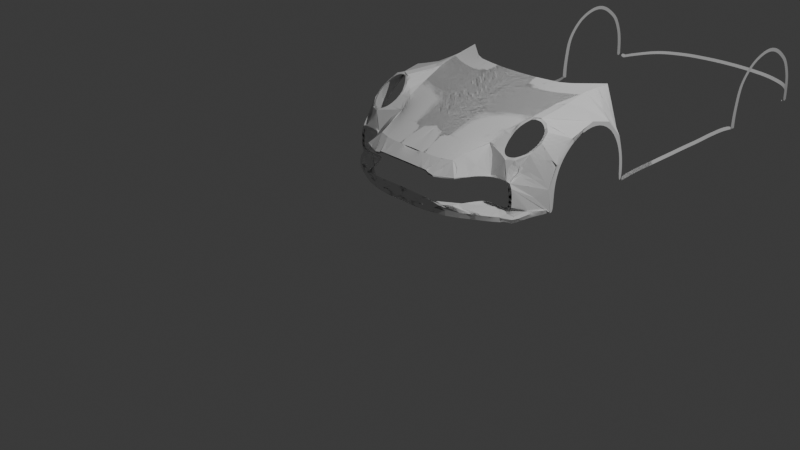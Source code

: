 # Source: Porsche_Front_partblend.blend  (saved by Blender 4.0.36; exported with 4.5.12 LTS)
import bpy
from mathutils import Matrix  # noqa: F401  (used for matrix-valued properties, if any)

bpy.ops.wm.read_factory_settings(use_empty=True)
scene = bpy.context.scene
scene.name = 'Scene'

# ---- collections
col_collection = bpy.data.collections.new('Collection'); scene.collection.children.link(col_collection)
col_collection_2 = bpy.data.collections.new('Collection 2'); scene.collection.children.link(col_collection_2)

# ---- world
world_world = bpy.data.worlds.new('World'); scene.world = world_world
world_world.use_nodes = True; world_world.node_tree.nodes.clear()
_N = world_world.node_tree.nodes; _L = world_world.node_tree.links
n0 = _N.new('ShaderNodeOutputWorld'); n0.name = 'World Output'; n0.location = (300, 300)
n1 = _N.new('ShaderNodeBackground'); n1.name = 'Background'; n1.location = (10, 300)
n1.inputs[0].default_value = (0.05088, 0.05088, 0.05088, 1.0)
_L.new(n1.outputs[0], n0.inputs[0])
n0.is_active_output = True
world_world.color = (0.05088, 0.05088, 0.05088)
world_world.use_sun_shadow = False
world_world.sun_shadow_jitter_overblur = 0.0

# ---- cameras
cam_camera = bpy.data.cameras.new('Camera')
cam_camera.clip_end = 100.0
cam_camera.ortho_scale = 7.314

# ---- lights
light_light = bpy.data.lights.new('Light', 'POINT')
light_light.transmission_factor = 0.0
light_light.use_soft_falloff = False
light_light.energy = 1000.0
light_light.shadow_soft_size = 0.1
light_light.shadow_maximum_resolution = 0.006
light_light.use_absolute_resolution = True

# ---- meshes
me_circle = bpy.data.meshes.new('Circle')
me_circle.from_pydata([(1.234, 1.448, 0.9813), (1.234, 1.163, 0.8967), (1.234, 0.9679, 0.6964), (1.234, 0.9018, 0.4668), (1.234, 0.9151, 0.2162), (1.234, 0.925, 0.7033), (1.234, 1.138, 0.9222), (1.234, 1.449, 1.015), (1.231, 1.967, 0.2147), (1.234, 1.965, 0.4774), (1.234, 1.875, 0.7254), (1.234, 1.693, 0.9152), (1.215, 0.8473, 0.4609), (1.234, 0.87, 0.2079), (1.234, 2.022, 0.2021), (1.231, 2.014, 0.468), (1.234, 1.916, 0.735), (1.234, 1.717, 0.9423), (0.962, 0.9857, 1.096), (0.8805, 0.9489, 1.091), (0.8017, 0.8658, 1.029), (0.7723, 0.7637, 0.9323), (0.7925, 0.6376, 0.8451), (0.8388, 0.5627, 0.8004), (0.9137, 0.531, 0.7785), (1.008, 0.5678, 0.7871), (1.096, 0.6758, 0.8437), (1.126, 0.8071, 0.9284), (1.104, 0.9168, 1.007), (1.048, 0.9629, 1.069), (0.0, 0.1855, 0.7259), (0.1213, 0.1741, 0.7259), (0.2428, 0.1817, 0.7259), (0.3796, 0.1969, 0.7259), (0.5045, 0.236, 0.7301), (0.5396, 0.3561, 0.7747), (0.6217, 0.6381, 0.834), (0.6766, 0.7837, 0.9409), (0.7381, 1.059, 1.016), (0.804, 1.332, 1.078), (0.8573, 1.572, 1.129), (0.8832, 1.758, 1.155), (0.9118, 1.923, 1.169), (0.9311, 2.058, 1.18), (0.0, 0.03736, 0.194), (0.1389, 0.03736, 0.1918), (0.2946, 0.03736, 0.194), (0.4307, 0.06636, 0.1984), (0.5446, 0.1045, 0.1918), (0.6792, 0.1671, 0.194), (0.7769, 0.2175, 0.1984), (0.8683, 0.2663, 0.2006), (0.952, 0.3182, 0.2006), (1.017, 0.3823, 0.1962), (0.0, 0.03736, 0.2467), (0.1345, 0.03736, 0.2445), (0.2902, 0.03736, 0.2467), (0.4263, 0.06636, 0.2511), (0.5402, 0.1045, 0.2445), (0.6748, 0.1671, 0.2467), (0.7725, 0.2175, 0.2511), (0.8639, 0.2663, 0.2533), (0.9476, 0.3182, 0.2533), (1.012, 0.3823, 0.2489), (1.091, 0.4632, 0.1809), (1.125, 0.5243, 0.1877), (1.161, 0.6158, 0.21), (1.179, 0.6956, 0.2098), (1.195, 0.7674, 0.2073), (1.234, 0.8533, 0.2094), (1.234, 0.8735, 0.2091), (1.217, 0.8766, 0.2091), (1.212, 0.8306, 0.2091), (1.206, 0.7858, 0.2091), (0.0, 0.4976, 0.859), (0.0, 0.4804, 0.859), (0.2344, 0.4919, 0.859), (0.4407, 0.5148, 0.859), (0.6249, 0.6365, 0.842), (0.0, 0.7118, 0.9374), (0.0, 0.6922, 0.9374), (0.2373, 0.7052, 0.9374), (0.4721, 0.7313, 0.9374), (0.681, 0.7986, 0.9447), (0.0, 1.009, 0.9961), (0.0, 0.9861, 1.025), (0.2533, 1.001, 1.025), (0.5284, 1.032, 1.025), (0.7538, 1.111, 1.029), (0.0, 1.296, 1.057), (0.0, 1.27, 1.072), (0.263, 1.287, 1.072), (0.5667, 1.321, 1.072), (0.816, 1.408, 1.108), (0.0, 1.518, 1.128), (0.0, 1.49, 1.128), (0.264, 1.508, 1.128), (0.599, 1.546, 1.128), (0.8715, 1.642, 1.141), (0.0, 1.725, 1.171), (0.0, 1.695, 1.171), (0.2541, 1.699, 1.171), (0.5963, 1.768, 1.171), (0.9328, 2.06, 1.182), (1.097, 0.4579, 0.2239), (1.132, 0.5189, 0.2307), (1.168, 0.6104, 0.253), (1.186, 0.6902, 0.2528), (1.202, 0.762, 0.2503), (1.241, 0.8479, 0.2524), (1.241, 0.8681, 0.2521), (1.224, 0.8712, 0.2521), (1.219, 0.8252, 0.2521), (1.213, 0.7804, 0.2521), (1.012, 0.3853, 0.2024), (1.019, 0.3799, 0.2454), (0.0, 0.0534, 0.6282), (0.0926, 0.0534, 0.6282), (0.1842, 0.0534, 0.6266), (0.2681, 0.0534, 0.6282), (0.3246, 0.0534, 0.6266), (0.3383, 0.0534, 0.5976), (0.4116, 0.0534, 0.5992), (0.5017, 0.09537, 0.5976), (0.6174, 0.143, 0.6059), (0.6705, 0.2781, 0.5969), (0.7993, 0.464, 0.5961), (0.9153, 0.464, 0.6022), (1.002, 0.464, 0.6007), (1.047, 0.464, 0.59), (1.068, 0.464, 0.5412), (1.079, 0.464, 0.4618), (1.08, 0.464, 0.4069), (1.08, 0.464, 0.3458), (1.06, 0.464, 0.3107), (0.9962, 0.464, 0.3046), (0.9321, 0.464, 0.3031), (0.842, 0.464, 0.3046), (0.752, 0.464, 0.3), (0.6506, 0.2781, 0.2962), (0.6067, 0.143, 0.3052), (0.5291, 0.09537, 0.2939), (0.4864, 0.07883, 0.2893), (0.4528, 0.07883, 0.3168), (0.404, 0.0534, 0.3229), (0.346, 0.0534, 0.3214), (0.2361, 0.0534, 0.3229), (0.1308, 0.0534, 0.326), (0.05597, 0.0534, 0.3275), (0.0, 0.0534, 0.3275), (0.0, 0.0534, 0.6143), (0.1309, 0.0534, 0.6143), (0.2154, 0.0534, 0.6128), (0.2928, 0.0534, 0.6143), (0.3449, 0.0534, 0.6128), (0.3576, 0.0534, 0.5861), (0.4252, 0.0534, 0.5875), (0.5083, 0.09537, 0.5861), (0.6163, 0.143, 0.5943), (0.6624, 0.2781, 0.5853), (0.7829, 0.464, 0.5847), (0.89, 0.464, 0.5903), (0.9702, 0.464, 0.5889), (1.011, 0.464, 0.579), (1.031, 0.464, 0.534), (1.041, 0.464, 0.4607), (1.042, 0.464, 0.41), (1.042, 0.464, 0.3537), (1.024, 0.464, 0.3213), (0.9646, 0.464, 0.3157), (0.9055, 0.464, 0.3143), (0.8224, 0.464, 0.3157), (0.7393, 0.464, 0.3115), (0.6441, 0.2781, 0.3079), (0.6065, 0.143, 0.3169), (0.5337, 0.09537, 0.3058), (0.4942, 0.09537, 0.3016), (0.4632, 0.07883, 0.327), (0.4182, 0.0534, 0.3326), (0.3646, 0.0534, 0.3312), (0.2632, 0.0534, 0.3326), (0.1661, 0.0534, 0.3354), (0.09706, 0.0534, 0.3368), (0.0, 0.0534, 0.3368), (0.9603, 0.9634, 1.08), (0.8872, 0.9304, 1.075), (0.8164, 0.8559, 1.019), (0.79, 0.7642, 0.9325), (0.8082, 0.651, 0.8542), (0.8498, 0.5838, 0.8141), (0.9169, 0.5554, 0.7944), (1.002, 0.5884, 0.8022), (1.081, 0.6853, 0.853), (1.108, 0.8032, 0.929), (1.088, 0.9016, 0.9995), (1.037, 0.943, 1.055), (1.238, 2.026, 0.2064), (1.203, 2.204, 0.1932), (1.203, 2.402, 0.1998), (1.203, 2.615, 0.1998), (1.203, 2.791, 0.202), (1.203, 2.999, 0.202), (1.203, 3.208, 0.2064), (1.203, 3.377, 0.2042), (1.203, 3.566, 0.2064), (1.203, 3.736, 0.213), (1.203, 3.859, 0.2108), (1.203, 3.993, 0.2108), (1.242, 4.123, 0.2152), (1.244, 4.169, 0.2152), (1.244, 4.167, 0.3075), (1.244, 4.171, 0.4174), (1.244, 4.191, 0.5515), (1.244, 4.217, 0.7075), (1.244, 4.307, 0.8284), (1.244, 4.417, 0.9273), (1.244, 4.56, 0.9867), (1.244, 4.692, 1.013), (1.244, 4.815, 1.004), (1.244, 4.936, 0.9559), (1.244, 5.048, 0.8746), (1.244, 5.129, 0.8042), (1.244, 5.186, 0.6943), (1.244, 5.228, 0.591), (1.244, 5.25, 0.4548), (1.244, 5.255, 0.3471), (1.244, 5.257, 0.2657), (1.244, 4.101, 0.2172), (1.244, 4.098, 0.2635), (1.244, 4.103, 0.3869), (1.244, 4.125, 0.5375), (1.244, 4.155, 0.7128), (1.244, 4.256, 0.8486), (1.244, 4.38, 0.9597), (1.244, 4.54, 1.026), (1.244, 4.688, 1.056), (1.244, 4.826, 1.046), (1.244, 4.962, 0.9918), (1.244, 5.088, 0.9005), (1.244, 5.179, 0.8215), (1.244, 5.244, 0.698), (1.244, 5.291, 0.582), (1.244, 5.315, 0.4289), (1.244, 5.32, 0.3079), (1.244, 5.323, 0.2707), (1.238, 2.026, 0.2064), (1.203, 2.204, 0.1932), (1.203, 2.402, 0.1998), (1.203, 2.615, 0.1998), (1.203, 2.791, 0.202), (1.203, 2.999, 0.202), (1.203, 3.208, 0.2064), (1.203, 3.377, 0.2042), (1.203, 3.566, 0.2064), (1.203, 3.736, 0.213), (1.203, 3.859, 0.2108), (1.203, 3.993, 0.2108), (1.242, 4.123, 0.2152), (1.227, 2.012, 0.2486), (1.192, 2.19, 0.2354), (1.192, 2.388, 0.242), (1.192, 2.601, 0.242), (1.192, 2.777, 0.2442), (1.192, 2.985, 0.2442), (1.192, 3.194, 0.2486), (1.192, 3.364, 0.2464), (1.192, 3.553, 0.2486), (1.192, 3.722, 0.2552), (1.192, 3.845, 0.253), (1.192, 3.979, 0.253), (1.231, 4.109, 0.2574), (1.244, 5.334, 0.2745), (1.184, 5.363, 0.2745), (1.149, 5.473, 0.2745), (1.104, 5.571, 0.2745), (1.047, 5.698, 0.2745), (0.9747, 5.812, 0.2745), (0.8734, 5.901, 0.2745), (0.7721, 5.954, 0.2745), (0.6581, 6.008, 0.2745), (0.5252, 6.049, 0.2745), (0.4144, 6.065, 0.2745), (0.3068, 6.087, 0.2745), (0.1739, 6.097, 0.2745), (0.09794, 6.103, 0.2745), (0.0, 6.103, 0.2745), (1.182, 5.327, 0.2418), (1.147, 5.438, 0.2418), (1.103, 5.536, 0.2418), (1.046, 5.662, 0.2418), (0.9733, 5.776, 0.2418), (0.872, 5.865, 0.2418), (0.7707, 5.919, 0.2418), (0.6568, 5.972, 0.2418), (0.5238, 6.014, 0.2418), (0.4131, 6.029, 0.2418), (0.3055, 6.052, 0.2418), (0.1725, 6.061, 0.2418), (0.09657, 6.067, 0.2418), (0.0, 6.067, 0.2418), (1.244, 5.334, 0.2745), (1.184, 5.363, 0.2745), (1.182, 5.327, 0.2418), (1.233, 5.357, 0.2853), (1.231, 5.322, 0.2525), (1.234, 1.448, 0.9813), (1.234, 1.163, 0.8967), (1.234, 0.9679, 0.6964), (1.234, 0.9018, 0.4668), (1.234, 0.9151, 0.2162), (1.234, 0.925, 0.7033), (1.234, 1.138, 0.9222), (1.234, 1.449, 1.015), (1.231, 1.967, 0.2147), (1.234, 1.965, 0.4774), (1.234, 1.875, 0.7254), (1.234, 1.693, 0.9152), (1.215, 0.8473, 0.4609), (1.234, 0.87, 0.2079), (1.234, 2.022, 0.2021), (1.231, 2.014, 0.468), (1.234, 1.916, 0.735), (1.234, 1.717, 0.9423), (0.962, 0.9857, 1.096), (0.8805, 0.9489, 1.091), (0.8017, 0.8658, 1.029), (0.7723, 0.7637, 0.9323), (0.7925, 0.6376, 0.8451), (0.8388, 0.5627, 0.8004), (0.9137, 0.531, 0.7785), (1.008, 0.5678, 0.7871), (1.096, 0.6758, 0.8437), (1.126, 0.8071, 0.9284), (1.104, 0.9168, 1.007), (1.048, 0.9629, 1.069), (0.0, 0.1855, 0.7259), (0.1213, 0.1741, 0.7259), (0.2428, 0.1817, 0.7259), (0.3796, 0.1969, 0.7259), (0.5045, 0.236, 0.7301), (0.5396, 0.3561, 0.7747), (0.6217, 0.6381, 0.834), (0.6766, 0.7837, 0.9409), (0.7381, 1.059, 1.016), (0.804, 1.332, 1.078), (0.8573, 1.572, 1.129), (0.8832, 1.758, 1.155), (0.9118, 1.923, 1.169), (0.9311, 2.058, 1.18), (0.0, 0.03736, 0.194), (0.1389, 0.03736, 0.1918), (0.2946, 0.03736, 0.194), (0.4307, 0.06636, 0.1984), (0.5446, 0.1045, 0.1918), (0.6792, 0.1671, 0.194), (0.7769, 0.2175, 0.1984), (0.8683, 0.2663, 0.2006), (0.952, 0.3182, 0.2006), (1.017, 0.3823, 0.1962), (0.0, 0.03736, 0.2467), (0.1345, 0.03736, 0.2445), (0.2902, 0.03736, 0.2467), (0.4263, 0.06636, 0.2511), (0.5402, 0.1045, 0.2445), (0.6748, 0.1671, 0.2467), (0.7725, 0.2175, 0.2511), (0.8639, 0.2663, 0.2533), (0.9476, 0.3182, 0.2533), (1.012, 0.3823, 0.2489), (1.091, 0.4632, 0.1809), (1.125, 0.5243, 0.1877), (1.161, 0.6158, 0.21), (1.179, 0.6956, 0.2098), (1.195, 0.7674, 0.2073), (1.234, 0.8533, 0.2094), (1.234, 0.8735, 0.2091), (1.217, 0.8766, 0.2091), (1.212, 0.8306, 0.2091), (1.206, 0.7858, 0.2091), (0.0, 0.4976, 0.859), (0.0, 0.4804, 0.859), (0.2344, 0.4919, 0.859), (0.4407, 0.5148, 0.859), (0.6207, 0.6371, 0.8433), (0.0, 0.7118, 0.9374), (0.0, 0.6922, 0.9374), (0.2373, 0.7052, 0.9374), (0.4721, 0.7313, 0.9374), (0.681, 0.7986, 0.9447), (0.0, 1.009, 0.9961), (0.0, 0.9861, 1.025), (0.2533, 1.001, 1.025), (0.5284, 1.032, 1.025), (0.7538, 1.111, 1.029), (0.0, 1.296, 1.057), (0.0, 1.27, 1.072), (0.263, 1.287, 1.072), (0.5667, 1.321, 1.072), (0.816, 1.408, 1.108), (0.0, 1.518, 1.128), (0.0, 1.49, 1.128), (0.264, 1.508, 1.128), (0.599, 1.546, 1.128), (0.8715, 1.642, 1.141), (0.0, 1.725, 1.171), (0.0, 1.695, 1.171), (0.2541, 1.699, 1.171), (0.5963, 1.768, 1.171), (0.9328, 2.06, 1.182), (1.097, 0.4579, 0.2239), (1.132, 0.5189, 0.2307), (1.168, 0.6104, 0.253), (1.186, 0.6902, 0.2528), (1.202, 0.762, 0.2503), (1.241, 0.8479, 0.2524), (1.241, 0.8681, 0.2521), (1.224, 0.8712, 0.2521), (1.219, 0.8252, 0.2521), (1.213, 0.7804, 0.2521), (1.012, 0.3853, 0.2024), (1.019, 0.3799, 0.2454), (0.0, 0.0534, 0.6282), (0.0926, 0.0534, 0.6282), (0.1842, 0.0534, 0.6266), (0.2681, 0.0534, 0.6282), (0.3246, 0.0534, 0.6266), (0.3383, 0.0534, 0.5976), (0.4116, 0.0534, 0.5992), (0.5017, 0.09537, 0.5976), (0.6174, 0.143, 0.6059), (0.6705, 0.2781, 0.5969), (0.7993, 0.464, 0.5961), (0.9153, 0.464, 0.6022), (1.002, 0.464, 0.6007), (1.047, 0.464, 0.59), (1.068, 0.464, 0.5412), (1.079, 0.464, 0.4618), (1.08, 0.464, 0.4069), (1.08, 0.464, 0.3458), (1.06, 0.464, 0.3107), (0.9962, 0.464, 0.3046), (0.9321, 0.464, 0.3031), (0.842, 0.464, 0.3046), (0.752, 0.464, 0.3), (0.6506, 0.2781, 0.2962), (0.6067, 0.143, 0.3052), (0.5291, 0.09537, 0.2939), (0.4864, 0.07883, 0.2893), (0.4528, 0.07883, 0.3168), (0.404, 0.0534, 0.3229), (0.346, 0.0534, 0.3214), (0.2361, 0.0534, 0.3229), (0.1308, 0.0534, 0.326), (0.05597, 0.0534, 0.3275), (0.0, 0.0534, 0.3275), (0.0, 0.0534, 0.6143), (0.1309, 0.0534, 0.6143), (0.2154, 0.0534, 0.6128), (0.2928, 0.0534, 0.6143), (0.3449, 0.0534, 0.6128), (0.3576, 0.0534, 0.5861), (0.4252, 0.0534, 0.5875), (0.5083, 0.09537, 0.5861), (0.6163, 0.143, 0.5943), (0.6624, 0.2781, 0.5853), (0.7829, 0.464, 0.5847), (0.89, 0.464, 0.5903), (0.9702, 0.464, 0.5889), (1.011, 0.464, 0.579), (1.031, 0.464, 0.534), (1.041, 0.464, 0.4607), (1.042, 0.464, 0.41), (1.042, 0.464, 0.3537), (1.024, 0.464, 0.3213), (0.9646, 0.464, 0.3157), (0.9055, 0.464, 0.3143), (0.8224, 0.464, 0.3157), (0.7393, 0.464, 0.3115), (0.6441, 0.2781, 0.3079), (0.6065, 0.143, 0.3169), (0.5337, 0.09537, 0.3058), (0.4942, 0.09537, 0.3016), (0.4632, 0.07883, 0.327), (0.4182, 0.0534, 0.3326), (0.3646, 0.0534, 0.3312), (0.2632, 0.0534, 0.3326), (0.1661, 0.0534, 0.3354), (0.09706, 0.0534, 0.3368), (0.0, 0.0534, 0.3368), (0.9603, 0.9634, 1.08), (0.8872, 0.9304, 1.075), (0.8164, 0.8559, 1.019), (0.79, 0.7642, 0.9325), (0.8082, 0.651, 0.8542), (0.8498, 0.5838, 0.8141), (0.9169, 0.5554, 0.7944), (1.002, 0.5884, 0.8022), (1.081, 0.6853, 0.853), (1.108, 0.8032, 0.929), (1.088, 0.9016, 0.9995), (1.037, 0.943, 1.055), (1.238, 2.026, 0.2064), (1.203, 2.204, 0.1932), (1.203, 2.402, 0.1998), (1.203, 2.615, 0.1998), (1.203, 2.791, 0.202), (1.238, 2.026, 0.2064), (1.203, 2.204, 0.1932), (1.203, 2.402, 0.1998), (1.203, 2.615, 0.1998), (1.203, 2.791, 0.202), (1.227, 2.012, 0.2486), (1.192, 2.19, 0.2354), (1.192, 2.388, 0.242), (1.192, 2.601, 0.242), (1.192, 2.777, 0.2442), (0.962, 0.9857, 1.096), (0.8805, 0.9489, 1.091), (0.8872, 0.9304, 1.075), (0.962, 0.9857, 1.096), (0.8805, 0.9489, 1.091), (0.8872, 0.9304, 1.075), (0.8949, 1.465, 1.108), (0.8072, 1.412, 1.102), (0.8949, 1.465, 1.108), (0.8072, 1.412, 1.102), (0.8949, 1.465, 1.108), (0.8072, 1.412, 1.102), (0.8949, 1.465, 1.108), (0.8072, 1.412, 1.102), (0.8805, 0.9489, 1.091), (0.8017, 0.8658, 1.029), (0.8872, 0.9304, 1.075), (0.8805, 0.9489, 1.091), (0.8017, 0.8658, 1.029), (0.8872, 0.9304, 1.075), (0.8805, 0.9489, 1.091), (0.8872, 0.9304, 1.075), (0.8805, 0.9489, 1.091), (0.8872, 0.9304, 1.075)], [(37, 38), (38, 39), (39, 40), (40, 41), (41, 42), (42, 43), (208, 209), (271, 272), (300, 271), (340, 341), (341, 342), (342, 343), (344, 345), (345, 346), (88, 523)], [(4, 3, 12, 13), (2, 1, 6, 5), (11, 10, 16, 17), (9, 8, 14, 15), (3, 2, 5, 12), (0, 11, 17, 7), (1, 0, 7, 6), (10, 9, 15, 16), (50, 51, 61, 60), (47, 48, 58, 57), (44, 45, 55, 54), (51, 52, 62, 61), (48, 49, 59, 58), (45, 46, 56, 55), (52, 53, 63, 62), (49, 50, 60, 59), (46, 47, 57, 56), (33, 34, 78, 77), (31, 32, 76, 75), (32, 33, 77, 76), (30, 31, 75, 74), (74, 75, 80, 79), (77, 78, 83, 82), (75, 76, 81, 80), (76, 77, 82, 81), (82, 83, 88, 87), (80, 81, 86, 85), (81, 82, 87, 86), (79, 80, 85, 84), (87, 88, 93, 92), (85, 86, 91, 90), (86, 87, 92, 91), (84, 85, 90, 89), (92, 93, 98, 97), (90, 91, 96, 95), (91, 92, 97, 96), (89, 90, 95, 94), (94, 95, 100, 99), (97, 98, 103, 102), (95, 96, 101, 100), (96, 97, 102, 101), (72, 71, 111, 112), (67, 68, 108, 107), (64, 65, 105, 104), (73, 72, 112, 113), (70, 69, 109, 110), (65, 66, 106, 105), (68, 73, 113, 108), (71, 70, 110, 111), (66, 67, 107, 106), (64, 104, 115, 114), (104, 64, 53, 114, 115, 63), (64, 114, 53), (104, 63, 115), (53, 114, 115, 63), (119, 120, 154, 153), (146, 147, 181, 180), (133, 134, 168, 167), (120, 121, 155, 154), (147, 148, 182, 181), (134, 135, 169, 168), (121, 122, 156, 155), (148, 149, 183, 182), (135, 136, 170, 169), (122, 123, 157, 156), (136, 137, 171, 170), (123, 124, 158, 157), (137, 138, 172, 171), (124, 125, 159, 158), (138, 139, 173, 172), (125, 126, 160, 159), (139, 140, 174, 173), (431, 432, 433, 467, 466, 465), (140, 141, 175, 174), (141, 142, 176, 175), (128, 129, 163, 162), (142, 143, 177, 176), (129, 130, 164, 163), (116, 117, 151, 150), (143, 144, 178, 177), (130, 131, 165, 164), (117, 118, 152, 151), (144, 145, 179, 178), (131, 132, 166, 165), (118, 119, 153, 152), (145, 146, 180, 179), (132, 133, 167, 166), (22, 21, 187, 188), (29, 28, 194, 195), (19, 18, 184, 185), (26, 25, 191, 192), (23, 22, 188, 189), (18, 29, 195, 184), (20, 19, 185, 186), (27, 26, 192, 193), (24, 23, 189, 190), (21, 20, 186, 187), (28, 27, 193, 194), (25, 24, 190, 191), (219, 220, 238, 237), (212, 213, 231, 230), (220, 221, 239, 238), (213, 214, 232, 231), (221, 222, 240, 239), (214, 215, 233, 232), (222, 223, 241, 240), (215, 216, 234, 233), (223, 224, 242, 241), (216, 217, 235, 234), (209, 210, 228, 227), (224, 225, 243, 242), (217, 218, 236, 235), (210, 211, 229, 228), (225, 226, 244, 243), (218, 219, 237, 236), (211, 212, 230, 229), (197, 198, 247, 246), (204, 205, 254, 253), (201, 202, 251, 250), (198, 199, 248, 247), (205, 206, 255, 254), (202, 203, 252, 251), (199, 200, 249, 248), (206, 207, 256, 255), (196, 197, 246, 245), (203, 204, 253, 252), (200, 201, 250, 249), (207, 208, 257, 256), (249, 250, 263, 262), (256, 257, 270, 269), (246, 247, 260, 259), (253, 254, 267, 266), (250, 251, 264, 263), (247, 248, 261, 260), (254, 255, 268, 267), (251, 252, 265, 264), (248, 249, 262, 261), (255, 256, 269, 268), (245, 246, 259, 258), (252, 253, 266, 265), (279, 280, 294, 293), (272, 273, 287, 286), (280, 281, 295, 294), (273, 274, 288, 287), (281, 282, 296, 295), (274, 275, 289, 288), (282, 283, 297, 296), (275, 276, 290, 289), (283, 284, 298, 297), (276, 277, 291, 290), (284, 285, 299, 298), (277, 278, 292, 291), (278, 279, 293, 292), (272, 286, 302, 301), (301, 302, 304, 303), (309, 308, 317, 318), (307, 306, 311, 310), (316, 315, 321, 322), (314, 313, 319, 320), (308, 307, 310, 317), (305, 316, 322, 312), (306, 305, 312, 311), (315, 314, 320, 321), (355, 356, 366, 365), (352, 353, 363, 362), (349, 350, 360, 359), (356, 357, 367, 366), (353, 354, 364, 363), (350, 351, 361, 360), (357, 358, 368, 367), (354, 355, 365, 364), (351, 352, 362, 361), (338, 339, 383, 382), (336, 337, 381, 380), (337, 338, 382, 381), (335, 336, 380, 379), (379, 380, 385, 384), (382, 383, 388, 387), (380, 381, 386, 385), (381, 382, 387, 386), (387, 388, 393, 392), (385, 386, 391, 390), (386, 387, 392, 391), (384, 385, 390, 389), (392, 393, 398, 397), (390, 391, 396, 395), (391, 392, 397, 396), (389, 390, 395, 394), (397, 398, 403, 402), (395, 396, 401, 400), (396, 397, 402, 401), (394, 395, 400, 399), (399, 400, 405, 404), (402, 403, 408, 407), (400, 401, 406, 405), (401, 402, 407, 406), (377, 376, 416, 417), (372, 373, 413, 412), (369, 370, 410, 409), (378, 377, 417, 418), (375, 374, 414, 415), (370, 371, 411, 410), (373, 378, 418, 413), (376, 375, 415, 416), (371, 372, 412, 411), (369, 409, 420, 419), (409, 369, 358, 419, 420, 368), (369, 419, 358), (409, 368, 420), (358, 419, 420, 368), (424, 425, 459, 458), (451, 452, 486, 485), (438, 439, 473, 472), (425, 426, 460, 459), (452, 453, 487, 486), (439, 440, 474, 473), (426, 427, 461, 460), (453, 454, 488, 487), (440, 441, 475, 474), (427, 428, 462, 461), (441, 442, 476, 475), (122, 338, 33, 427, 156, 461), (442, 443, 477, 476), (37, 326, 21, 83, 388, 342), (443, 444, 478, 477), (430, 431, 465, 464), (444, 445, 479, 478), (445, 446, 480, 479), (446, 447, 481, 480), (433, 434, 468, 467), (447, 448, 482, 481), (434, 435, 469, 468), (421, 422, 456, 455), (448, 449, 483, 482), (435, 436, 470, 469), (422, 423, 457, 456), (449, 450, 484, 483), (436, 437, 471, 470), (24, 126, 431, 329, 328, 23), (450, 451, 485, 484), (437, 438, 472, 471), (327, 326, 492, 493), (334, 333, 499, 500), (324, 323, 489, 490), (331, 330, 496, 497), (328, 327, 493, 494), (323, 334, 500, 489), (325, 324, 490, 491), (332, 331, 497, 498), (329, 328, 494, 495), (326, 325, 491, 492), (333, 332, 498, 499), (330, 329, 495, 496), (502, 503, 508, 507), (503, 504, 509, 508), (504, 505, 510, 509), (501, 502, 507, 506), (507, 508, 513, 512), (508, 509, 514, 513), (509, 510, 515, 514), (506, 507, 512, 511), (31, 30, 116, 117), (32, 31, 117, 118, 336, 337), (31, 32, 337, 118, 423, 422, 117, 336), (336, 117, 422, 423, 118, 31), (126, 23, 328, 24, 329, 431), (153, 457, 152), (422, 118, 423, 457, 152, 456, 151, 117), (31, 118, 423, 337, 32, 336), (32, 336, 31, 118, 423, 119, 424, 337), (34, 33, 338, 339, 123, 122), (33, 34, 339, 123, 428, 427, 122, 338), (32, 33, 425, 424, 119, 120, 459, 154, 338, 337), (33, 32, 337, 424, 119, 425, 120, 154, 459, 122, 427, 338), (119, 423, 118, 152, 457, 153, 458, 424), (121, 122, 427, 154, 459, 426), (157, 156, 461, 428, 123, 462), (338, 122, 427, 461, 156, 33), (427, 34, 339, 33, 338, 122), (427, 33, 339, 34), (152, 456, 151), (151, 152, 457, 423, 118, 422, 117, 421, 116, 455, 150, 456), (424, 120, 425, 459, 154, 458, 153, 119), (121, 120, 425, 119, 424, 153, 458), (155, 460, 461, 427, 122, 156), (155, 156, 461, 122, 427, 460), (429, 463, 158, 428, 123, 462, 157, 461, 156, 427, 122, 460, 155, 426, 121, 459, 154, 425, 120, 153, 458, 424, 119, 152, 457, 118, 423, 337, 32, 338, 33, 34, 339, 124), (460, 427, 426, 121), (153, 120, 424), (428, 429, 124, 339, 34, 158, 463, 462), (125, 34, 339, 429, 124, 158, 463, 159, 464, 430), (124, 428, 123, 157, 462, 158, 463, 429), (25, 128, 127, 126, 24), (329, 330, 433, 432, 431), (126, 36, 341, 35, 340, 464, 159, 430, 125, 431), (35, 341, 36), (431, 430, 125), (159, 464, 340, 35), (340, 36, 341, 383, 78, 35), (429, 34, 339, 340, 35, 125, 430, 159, 464, 124), (124, 123, 462, 463), (123, 34, 339, 429, 124, 463, 158, 462, 157, 428), (125, 35, 430, 340), (34, 429, 430, 35), (34, 33, 338, 428, 123, 157, 462, 158, 463, 429, 124, 339), (338, 156, 461, 462, 157, 123, 428, 33), (459, 460, 121, 458), (154, 427, 338), (33, 156, 338, 428), (427, 123, 428, 462, 461, 156, 122), (154, 155, 426, 425), (158, 428, 157), (424, 458, 457, 423, 118, 337, 32, 119), (126, 127, 128, 162, 161, 160, 465, 341, 36, 383, 78, 328, 23, 431), (327, 36, 341, 383, 78, 342, 37, 388, 83, 326, 21, 22), (36, 383, 388, 37), (36, 37, 342, 78, 83, 326, 327), (22, 23, 328, 341, 36, 78, 383, 327), (20, 393, 88, 83, 388, 342, 37, 326, 21, 325), (325, 326, 37, 342, 388, 83, 88, 393, 20, 21), (518, 185, 532, 537), (517, 518, 537, 536), (18, 19, 523, 522), (522, 523, 527, 526), (520, 519, 528, 529), (517, 516, 526, 527), (522, 323, 516, 519, 18, 524, 526, 528), (323, 324, 525, 524), (54, 55, 148, 149), (360, 453, 454, 359), (55, 56, 361, 360, 453, 452, 451, 146, 147, 148), (55, 56, 361, 146, 451, 147, 452, 148, 453, 360), (56, 57, 362, 450, 145, 146, 451, 361), (362, 450, 451, 361), (57, 58, 363, 449, 144, 145, 450, 362), (364, 49, 363, 58, 142, 447, 144, 449, 448, 143, 59), (59, 143, 142, 58), (144, 143, 448, 447), (363, 364, 49), (142, 57, 58, 363), (58, 57, 362, 447, 142, 363), (60, 139, 140, 365, 364, 59), (144, 449, 447, 142, 362, 57), (145, 57, 362, 142, 447, 449, 144, 450), (139, 60, 365, 364, 59, 140, 445, 444), (364, 141, 446, 140, 445, 59), (141, 364, 59, 445, 140), (139, 60, 365, 61, 366, 444), (366, 365, 61, 60, 139, 444), (62, 137, 138, 367, 366, 61), (138, 61, 366, 62, 367, 442, 137, 443), (442, 137, 443), (393, 20, 325, 531, 534, 88), (138, 366, 61, 139, 444, 443), (138, 61, 139), (63, 135, 136, 368, 367, 62), (367, 136, 441, 135, 440, 63, 368, 62), (441, 440, 135), (442, 441, 136, 367), (367, 137, 442, 136, 441, 62), (62, 136, 441, 368, 63, 367), (368, 136, 62), (535, 533, 538, 539), (532, 530, 536, 537), (520, 521, 539, 538), (185, 19, 530, 532), (521, 490, 535, 539), (490, 324, 533, 535), (520, 529, 525, 324, 325, 20, 19, 523, 527, 517, 536, 530, 531, 534, 533, 538), (527, 393, 88, 534, 531, 325, 20, 525, 529, 523), (5, 6, 28, 27), (311, 333, 332, 310), (25, 26, 12, 434, 433, 330, 331, 129, 128), (12, 26, 331, 25, 330, 128, 433, 434, 129, 317), (12, 129, 434, 130, 435, 13, 318, 375, 70, 317), (130, 434, 435), (317, 70, 375, 318), (63, 104, 409, 439, 134, 135, 440, 368), (416, 435, 130, 438, 133, 134, 439, 409, 104, 410, 105, 411, 106, 107, 412, 413, 108, 418, 113, 112, 417, 111), (36, 126, 431, 328, 23, 327, 22, 326, 21, 37, 342, 383, 78, 341), (328, 431, 23, 327), (328, 78, 341), (128, 431, 126, 328, 23, 329, 24, 330, 25, 433), (329, 126, 431, 433, 128, 24), (128, 330, 24), (433, 25, 330, 24, 329, 128), (126, 329, 23), (522, 7, 312, 311, 6, 28, 333, 334, 29, 18, 323, 516, 519, 524, 526, 528), (524, 519, 18), (346, 17, 322, 312, 7, 528, 526, 522, 524, 525, 527, 523, 529, 41), (522, 528, 7), (17, 321, 16, 42, 347, 346, 41, 322), (16, 321, 17), (522, 346, 41, 527, 525, 529, 523, 398, 93, 526, 528, 524), (17, 41, 346, 524, 522, 528, 526, 7, 312, 322), (15, 43, 348, 347, 42, 321, 16), (17, 346, 524, 526, 7), (18, 522, 526, 516, 323), (516, 312, 7, 526, 524, 522, 528, 323, 18, 519), (311, 7, 312, 18, 516, 323, 519, 29, 334, 333, 28, 6), (516, 18, 312), (139, 138, 443, 61, 366, 365, 60, 444), (62, 366, 138, 367, 137), (444, 61, 366, 367, 62, 441, 136, 137, 442, 443, 138, 139), (53, 140, 445, 59, 364, 365, 60), (60, 59, 445, 364, 365, 140, 53), (88, 39, 344, 325, 534, 531, 20, 393), (39, 531, 325, 20, 534, 538, 530, 520, 517, 19, 536, 533, 324, 344), (531, 530, 538, 534, 20), (530, 19, 517, 520), (344, 523, 525, 529, 527, 93, 398, 530, 324, 520, 19, 536, 517, 533, 538, 531, 20, 534, 325, 39), (523, 344, 324, 530, 398), (39, 88, 393, 38, 343, 344), (429, 430, 464, 463, 158, 34, 339, 124), (431, 328, 126, 23, 21, 326, 388, 83, 342, 37), (328, 126, 431, 37, 342, 83, 388, 326, 21, 23), (103, 408, 407, 102), (311, 333, 28, 29, 334, 519, 18, 516, 323, 6), (29, 311, 333, 6, 323, 516, 18, 519, 334, 28), (43, 41, 346, 348), (344, 20, 531, 534, 325, 398, 93, 525, 527, 529, 523, 39), (325, 344, 20, 525, 93, 527), (388, 393, 88, 531, 20, 325, 534, 21, 326, 83), (118, 31, 337, 423), (137, 62, 367, 63, 368, 441, 136, 442), (63, 136, 441, 144, 449, 447, 142, 362, 57, 367, 62, 368), (144, 363, 58, 448, 143, 449), (48, 364, 59, 142, 447, 363, 58), (364, 141, 446, 480, 175, 59), (134, 412, 107, 438, 133, 439), (159, 340, 35, 430, 125, 464), (36, 78, 35), (12, 129, 434, 317), (434, 12, 129, 317), (26, 12, 5, 310, 332, 27), (310, 5, 27, 332), (524, 525, 529, 528, 519, 323), (312, 528, 522, 524, 526, 398, 93, 529, 523, 525, 527, 531, 534, 20, 325, 520, 533, 536, 517, 19, 538, 530, 324, 519, 18, 516, 323, 7), (126, 23, 328, 78, 383, 36, 341, 431), (125, 124, 464)])
_uv = me_circle.uv_layers.new(name='UVMap')
_uv.uv.foreach_set('vector', [0.0, 0.0, 0.0, 0.0, 0.0, 0.0, 0.0, 0.0, 0.0, 0.0, 0.0, 0.0, 0.0, 0.0, 0.0, 0.0, 0.0, 0.0, 0.0, 0.0, 0.0, 0.0, 0.0, 0.0, 0.0, 0.0, 0.0, 0.0, 0.0, 0.0, 0.0, 0.0, 0.0, 0.0, 0.0, 0.0, 0.0, 0.0, 0.0, 0.0, 0.0, 0.0, 0.0, 0.0, 0.0, 0.0, 0.0, 0.0, 0.0, 0.0, 0.0, 0.0, 0.0, 0.0, 0.0, 0.0, 0.0, 0.0, 0.0, 0.0, 0.0, 0.0, 0.0, 0.0, 0.0, 0.0, 0.0, 0.0, 0.0, 0.0, 0.0, 0.0, 0.0, 0.0, 0.0, 0.0, 0.0, 0.0, 0.0, 0.0, 0.0, 0.0, 0.0, 0.0, 0.0, 0.0, 0.0, 0.0, 0.0, 0.0, 0.0, 0.0, 0.0, 0.0, 0.0, 0.0, 0.0, 0.0, 0.0, 0.0, 0.0, 0.0, 0.0, 0.0, 0.0, 0.0, 0.0, 0.0, 0.0, 0.0, 0.0, 0.0, 0.0, 0.0, 0.0, 0.0, 0.0, 0.0, 0.0, 0.0, 0.0, 0.0, 0.0, 0.0, 0.0, 0.0, 0.0, 0.0, 0.0, 0.0, 0.0, 0.0, 0.0, 0.0, 0.0, 0.0, 0.0, 0.0, 0.0, 0.0, 0.0, 0.0, 0.0, 0.0, 0.0, 0.0, 0.0, 0.0, 0.0, 0.0, 0.0, 0.0, 0.0, 0.0, 0.0, 0.0, 0.0, 0.0, 0.0, 0.0, 0.0, 0.0, 0.0, 0.0, 0.0, 0.0, 0.0, 0.0, 0.0, 0.0, 0.0, 0.0, 0.0, 0.0, 0.0, 0.0, 0.0, 0.0, 0.0, 0.0, 0.0, 0.0, 0.0, 0.0, 0.0, 0.0, 0.0, 0.0, 0.0, 0.0, 0.0, 0.0, 0.0, 0.0, 0.0, 0.0, 0.0, 0.0, 0.0, 0.0, 0.0, 0.0, 0.0, 0.0, 0.0, 0.0, 0.0, 0.0, 0.0, 0.0, 0.0, 0.0, 0.0, 0.0, 0.0, 0.0, 0.0, 0.0, 0.0, 0.0, 0.0, 0.0, 0.0, 0.0, 0.0, 0.0, 0.0, 0.0, 0.0, 0.0, 0.0, 0.0, 0.0, 0.0, 0.0, 0.0, 0.0, 0.0, 0.0, 0.0, 0.0, 0.0, 0.0, 0.0, 0.0, 0.0, 0.0, 0.0, 0.0, 0.0, 0.0, 0.0, 0.0, 0.0, 0.0, 0.0, 0.0, 0.0, 0.0, 0.0, 0.0, 0.0, 0.0, 0.0, 0.0, 0.0, 0.0, 0.0, 0.0, 0.0, 0.0, 0.0, 0.0, 0.0, 0.0, 0.0, 0.0, 0.0, 0.0, 0.0, 0.0, 0.0, 0.0, 0.0, 0.0, 0.0, 0.0, 0.0, 0.0, 0.0, 0.0, 0.0, 0.0, 0.0, 0.0, 0.0, 0.0, 0.0, 0.0, 0.0, 0.0, 0.0, 0.0, 0.0, 0.0, 0.0, 0.0, 0.0, 0.0, 0.0, 0.0, 0.0, 0.0, 0.0, 0.0, 0.0, 0.0, 0.0, 0.0, 0.0, 0.0, 0.0, 0.0, 0.0, 0.0, 0.0, 0.0, 0.0, 0.0, 0.0, 0.0, 0.0, 0.0, 0.0, 0.0, 0.0, 0.0, 0.0, 0.0, 0.0, 0.0, 0.0, 0.0, 0.0, 0.0, 0.0, 0.0, 0.0, 0.0, 0.0, 0.0, 0.0, 0.0, 0.0, 0.0, 0.0, 0.0, 0.0, 0.0, 0.0, 0.0, 0.0, 0.0, 0.0, 0.0, 0.0, 0.0, 0.0, 0.0, 0.0, 0.0, 0.0, 0.0, 0.0, 0.0, 0.0, 0.0, 0.0, 0.0, 0.0, 0.0, 0.0, 0.0, 0.0, 0.0, 0.0, 0.0, 0.0, 0.0, 0.0, 0.0, 0.0, 0.0, 0.0, 0.0, 0.0, 0.0, 0.0, 0.0, 0.0, 0.0, 0.0, 0.0, 0.0, 0.0, 0.0, 0.0, 0.0, 0.0, 0.0, 0.0, 0.0, 0.0, 0.0, 0.0, 0.0, 0.0, 0.0, 0.0, 0.0, 0.0, 0.0, 0.0, 0.0, 0.0, 0.0, 0.0, 0.0, 0.0, 0.0, 0.0, 0.0, 0.0, 0.0, 0.0, 0.0, 0.0, 0.0, 0.0, 0.0, 0.0, 0.0, 0.0, 0.0, 0.0, 0.0, 0.0, 0.0, 0.0, 0.0, 0.0, 0.0, 0.0, 0.0, 0.0, 0.0, 0.0, 0.0, 0.0, 0.0, 0.0, 0.0, 0.0, 0.0, 0.0, 0.0, 0.0, 0.0, 0.0, 0.0, 0.0, 0.0, 0.0, 0.0, 0.0, 0.0, 0.0, 0.0, 0.0, 0.0, 0.0, 0.0, 0.0, 0.0, 0.0, 0.0, 0.0, 0.0, 0.0, 0.0, 0.0, 0.0, 0.0, 0.0, 0.0, 0.0, 0.0, 0.0, 0.0, 0.0, 0.0, 0.0, 0.0, 0.0, 0.0, 0.0, 0.0, 0.0, 0.0, 0.0, 0.0, 0.0, 0.0, 0.0, 0.0, 0.0, 0.0, 0.0, 0.0, 0.0, 0.0, 0.0, 0.0, 0.0, 0.0, 0.0, 0.0, 0.0, 0.0, 0.0, 0.0, 0.0, 0.0, 0.0, 0.0, 0.0, 0.0, 0.0, 0.0, 0.0, 0.0, 0.0, 0.0, 0.0, 0.0, 0.0, 0.0, 0.0, 0.0, 0.0, 0.0, 0.0, 0.0, 0.0, 0.0, 0.0, 0.0, 0.0, 0.0, 0.0, 0.0, 0.0, 0.0, 0.0, 0.0, 0.0, 0.0, 0.0, 0.0, 0.0, 0.0, 0.0, 0.0, 0.0, 0.0, 0.0, 0.0, 0.0, 0.0, 0.0, 0.0, 0.0, 0.0, 0.0, 0.0, 0.0, 0.0, 0.0, 0.0, 0.0, 0.0, 0.0, 0.0, 0.0, 0.0, 0.0, 0.0, 0.0, 0.0, 0.0, 0.0, 0.0, 0.0, 0.0, 0.0, 0.0, 0.0, 0.0, 0.0, 0.0, 0.0, 0.0, 0.0, 0.0, 0.0, 0.0, 0.0, 0.0, 0.0, 0.0, 0.0, 0.0, 0.0, 0.0, 0.0, 0.0, 0.0, 0.0, 0.0, 0.0, 0.0, 0.0, 0.0, 0.0, 0.0, 0.0, 0.0, 0.0, 0.0, 0.0, 0.0, 0.0, 0.0, 0.0, 0.0, 0.0, 0.0, 0.0, 0.0, 0.0, 0.0, 0.0, 0.0, 0.0, 0.0, 0.0, 0.0, 0.0, 0.0, 0.0, 0.0, 0.0, 0.0, 0.0, 0.0, 0.0, 0.0, 0.0, 0.0, 0.0, 0.0, 0.0, 0.0, 0.0, 0.0, 0.0, 0.0, 0.0, 0.0, 0.0, 0.0, 0.0, 0.0, 0.0, 0.0, 0.0, 0.0, 0.0, 0.0, 0.0, 0.0, 0.0, 0.0, 0.0, 0.0, 0.0, 0.0, 0.0, 0.0, 0.0, 0.0, 0.0, 0.0, 0.0, 0.0, 0.0, 0.0, 0.0, 0.0, 0.0, 0.0, 0.0, 0.0, 0.0, 0.0, 0.0, 0.0, 0.0, 0.0, 0.0, 0.0, 0.0, 0.0, 0.0, 0.0, 0.0, 0.0, 0.0, 0.0, 0.0, 0.0, 0.0, 0.0, 0.0, 0.0, 0.0, 0.0, 0.0, 0.0, 0.0, 0.0, 0.0, 0.0, 0.0, 0.0, 0.0, 0.0, 0.0, 0.0, 0.0, 0.0, 0.0, 0.0, 0.0, 0.0, 0.0, 0.0, 0.0, 0.0, 0.0, 0.0, 0.0, 0.0, 0.0, 0.0, 0.0, 0.0, 0.0, 0.0, 0.0, 0.0, 0.0, 0.0, 0.0, 0.0, 0.0, 0.0, 0.0, 0.0, 0.0, 0.0, 0.0, 0.0, 0.0, 0.0, 0.0, 0.0, 0.0, 0.0, 0.0, 0.0, 0.0, 0.0, 0.0, 0.0, 0.0, 0.0, 0.0, 0.0, 0.0, 0.0, 0.0, 0.0, 0.0, 0.0, 0.0, 0.0, 0.0, 0.0, 0.0, 0.0, 0.0, 0.0, 0.0, 0.0, 0.0, 0.0, 0.0, 0.0, 0.0, 0.0, 0.0, 0.0, 0.0, 0.0, 0.0, 0.0, 0.0, 0.0, 0.0, 0.0, 0.0, 0.0, 0.0, 0.0, 0.0, 0.0, 0.0, 0.0, 0.0, 0.0, 0.0, 0.0, 0.0, 0.0, 0.0, 0.0, 0.0, 0.0, 0.0, 0.0, 0.0, 0.0, 0.0, 0.0, 0.0, 0.0, 0.0, 0.0, 0.0, 0.0, 0.0, 0.0, 0.0, 0.0, 0.0, 0.0, 0.0, 0.0, 0.0, 0.0, 0.0, 0.0, 0.0, 0.0, 0.0, 0.0, 0.0, 0.0, 0.0, 0.0, 0.0, 0.0, 0.0, 0.0, 0.0, 0.0, 0.0, 0.0, 0.0, 0.0, 0.0, 0.0, 0.0, 0.0, 0.0, 0.0, 0.0, 0.0, 0.0, 0.0, 0.0, 0.0, 0.0, 0.0, 0.0, 0.0, 0.0, 0.0, 0.0, 0.0, 0.0, 0.0, 0.0, 0.0, 0.0, 0.0, 0.0, 0.0, 0.0, 0.0, 0.0, 0.0, 0.0, 0.0, 0.0, 0.0, 0.0, 0.0, 0.0, 0.0, 0.0, 0.0, 0.0, 0.0, 0.0, 0.0, 0.0, 0.0, 0.0, 0.0, 0.0, 0.0, 0.0, 0.0, 0.0, 0.0, 0.0, 0.0, 0.0, 0.0, 0.0, 0.0, 0.0, 0.0, 0.0, 0.0, 0.0, 0.0, 0.0, 0.0, 0.0, 0.0, 0.0, 0.0, 0.0, 0.0, 0.0, 0.0, 0.0, 0.0, 0.0, 0.0, 0.0, 0.0, 0.0, 0.0, 0.0, 0.0, 0.0, 0.0, 0.0, 0.0, 0.0, 0.0, 0.0, 0.0, 0.0, 0.0, 0.0, 0.0, 0.0, 0.0, 0.0, 0.0, 0.0, 0.0, 0.0, 0.0, 0.0, 0.0, 0.0, 0.0, 0.0, 0.0, 0.0, 0.0, 0.0, 0.0, 0.0, 0.0, 0.0, 0.0, 0.0, 0.0, 0.0, 0.0, 0.0, 0.0, 0.0, 0.0, 0.0, 0.0, 0.0, 0.0, 0.0, 0.0, 0.0, 0.0, 0.0, 0.0, 0.0, 0.0, 0.0, 0.0, 0.0, 0.0, 0.0, 0.0, 0.0, 0.0, 0.0, 0.0, 0.0, 0.0, 0.0, 0.0, 0.0, 0.0, 0.0, 0.0, 0.0, 0.0, 0.0, 0.0, 0.0, 0.0, 0.0, 0.0, 0.0, 0.0, 0.0, 0.0, 0.0, 0.0, 0.0, 0.0, 0.0, 0.0, 0.0, 0.0, 0.0, 0.0, 0.0, 0.0, 0.0, 0.0, 0.0, 0.0, 0.0, 0.0, 0.0, 0.0, 0.0, 0.0, 0.0, 0.0, 0.0, 0.0, 0.0, 0.0, 0.0, 0.0, 0.0, 0.0, 0.0, 0.0, 0.0, 0.0, 0.0, 0.0, 0.0, 0.0, 0.0, 0.0, 0.0, 0.0, 0.0, 0.0, 0.0, 0.0, 0.0, 0.0, 0.0, 0.0, 0.0, 0.0, 0.0, 0.0, 0.0, 0.0, 0.0, 0.0, 0.0, 0.0, 0.0, 0.0, 0.0, 0.0, 0.0, 0.0, 0.0, 0.0, 0.0, 0.0, 0.0, 0.0, 0.0, 0.0, 0.0, 0.0, 0.0, 0.0, 0.0, 0.0, 0.0, 0.0, 0.0, 0.0, 0.0, 0.0, 0.0, 0.0, 0.0, 0.0, 0.0, 0.0, 0.0, 0.0, 0.0, 0.0, 0.0, 0.0, 0.0, 0.0, 0.0, 0.0, 0.0, 0.0, 0.0, 0.0, 0.0, 0.0, 0.0, 0.0, 0.0, 0.0, 0.0, 0.0, 0.0, 0.0, 0.0, 0.0, 0.0, 0.0, 0.0, 0.0, 0.0, 0.0, 0.0, 0.0, 0.0, 0.0, 0.0, 0.0, 0.0, 0.0, 0.0, 0.0, 0.0, 0.0, 0.0, 0.0, 0.0, 0.0, 0.0, 0.0, 0.0, 0.0, 0.0, 0.0, 0.0, 0.0, 0.0, 0.0, 0.0, 0.0, 0.0, 0.0, 0.0, 0.0, 0.0, 0.0, 0.0, 0.0, 0.0, 0.0, 0.0, 0.0, 0.0, 0.0, 0.0, 0.0, 0.0, 0.0, 0.0, 0.0, 0.0, 0.0, 0.0, 0.0, 0.0, 0.0, 0.0, 0.0, 0.0, 0.0, 0.0, 0.0, 0.0, 0.0, 0.0, 0.0, 0.0, 0.0, 0.0, 0.0, 0.0, 0.0, 0.0, 0.0, 0.0, 0.0, 0.0, 0.0, 0.0, 0.0, 0.0, 0.0, 0.0, 0.0, 0.0, 0.0, 0.0, 0.0, 0.0, 0.0, 0.0, 0.0, 0.0, 0.0, 0.0, 0.0, 0.0, 0.0, 0.0, 0.0, 0.0, 0.0, 0.0, 0.0, 0.0, 0.0, 0.0, 0.0, 0.0, 0.0, 0.0, 0.0, 0.0, 0.0, 0.0, 0.0, 0.0, 0.0, 0.0, 0.0, 0.0, 0.0, 0.0, 0.0, 0.0, 0.0, 0.0, 0.0, 0.0, 0.0, 0.0, 0.0, 0.0, 0.0, 0.0, 0.0, 0.0, 0.0, 0.0, 0.0, 0.0, 0.0, 0.0, 0.0, 0.0, 0.0, 0.0, 0.0, 0.0, 0.0, 0.0, 0.0, 0.0, 0.0, 0.0, 0.0, 0.0, 0.0, 0.0, 0.0, 0.0, 0.0, 0.0, 0.0, 0.0, 0.0, 0.0, 0.0, 0.0, 0.0, 0.0, 0.0, 0.0, 0.0, 0.0, 0.0, 0.0, 0.0, 0.0, 0.0, 0.0, 0.0, 0.0, 0.0, 0.0, 0.0, 0.0, 0.0, 0.0, 0.0, 0.0, 0.0, 0.0, 0.0, 0.0, 0.0, 0.0, 0.0, 0.0, 0.0, 0.0, 0.0, 0.0, 0.0, 0.0, 0.0, 0.0, 0.0, 0.0, 0.0, 0.0, 0.0, 0.0, 0.0, 0.0, 0.0, 0.0, 0.0, 0.0, 0.0, 0.0, 0.0, 0.0, 0.0, 0.0, 0.0, 0.0, 0.0, 0.0, 0.0, 0.0, 0.0, 0.0, 0.0, 0.0, 0.0, 0.0, 0.0, 0.0, 0.0, 0.0, 0.0, 0.0, 0.0, 0.0, 0.0, 0.0, 0.0, 0.0, 0.0, 0.0, 0.0, 0.0, 0.0, 0.0, 0.0, 0.0, 0.0, 0.0, 0.0, 0.0, 0.0, 0.0, 0.0, 0.0, 0.0, 0.0, 0.0, 0.0, 0.0, 0.0, 0.0, 0.0, 0.0, 0.0, 0.0, 0.0, 0.0, 0.0, 0.0, 0.0, 0.0, 0.0, 0.0, 0.0, 0.0, 0.0, 0.0, 0.0, 0.0, 0.0, 0.0, 0.0, 0.0, 0.0, 0.0, 0.0, 0.0, 0.0, 0.0, 0.0, 0.0, 0.0, 0.0, 0.0, 0.0, 0.0, 0.0, 0.0, 0.0, 0.0, 0.0, 0.0, 0.0, 0.0, 0.0, 0.0, 0.0, 0.0, 0.0, 0.0, 0.0, 0.0, 0.0, 0.0, 0.0, 0.0, 0.0, 0.0, 0.0, 0.0, 0.0, 0.0, 0.0, 0.0, 0.0, 0.0, 0.0, 0.0, 0.0, 0.0, 0.0, 0.0, 0.0, 0.0, 0.0, 0.0, 0.0, 0.0, 0.0, 0.0, 0.0, 0.0, 0.0, 0.0, 0.0, 0.0, 0.0, 0.0, 0.0, 0.0, 0.0, 0.0, 0.0, 0.0, 0.0, 0.0, 0.0, 0.0, 0.0, 0.0, 0.0, 0.0, 0.0, 0.0, 0.0, 0.0, 0.0, 0.0, 0.0, 0.0, 0.0, 0.0, 0.0, 0.0, 0.0, 0.0, 0.0, 0.0, 0.0, 0.0, 0.0, 0.0, 0.0, 0.0, 0.0, 0.0, 0.0, 0.0, 0.0, 0.0, 0.0, 0.0, 0.0, 0.0, 0.0, 0.0, 0.0, 0.0, 0.0, 0.0, 0.0, 0.0, 0.0, 0.0, 0.0, 0.0, 0.0, 0.0, 0.0, 0.0, 0.0, 0.0, 0.0, 0.0, 0.0, 0.0, 0.0, 0.0, 0.0, 0.0, 0.0, 0.0, 0.0, 0.0, 0.0, 0.0, 0.0, 0.0, 0.0, 0.0, 0.0, 0.0, 0.0, 0.0, 0.0, 0.0, 0.0, 0.0, 0.0, 0.0, 0.0, 0.0, 0.0, 0.0, 0.0, 0.0, 0.0, 0.0, 0.0, 0.0, 0.0, 0.0, 0.0, 0.0, 0.0, 0.0, 0.0, 0.0, 0.0, 0.0, 0.0, 0.0, 0.0, 0.0, 0.0, 0.0, 0.0, 0.0, 0.0, 0.0, 0.0, 0.0, 0.0, 0.0, 0.0, 0.0, 0.0, 0.0, 0.0, 0.0, 0.0, 0.0, 0.0, 0.0, 0.0, 0.0, 0.0, 0.0, 0.0, 0.0, 0.0, 0.0, 0.0, 0.0, 0.0, 0.0, 0.0, 0.0, 0.0, 0.0, 0.0, 0.0, 0.0, 0.0, 0.0, 0.0, 0.0, 0.0, 0.0, 0.0, 0.0, 0.0, 0.0, 0.0, 0.0, 0.0, 0.0, 0.0, 0.0, 0.0, 0.0, 0.0, 0.0, 0.0, 0.0, 0.0, 0.0, 0.0, 0.0, 0.0, 0.0, 0.0, 0.0, 0.0, 0.0, 0.0, 0.0, 0.0, 0.0, 0.0, 0.0, 0.0, 0.0, 0.0, 0.0, 0.0, 0.0, 0.0, 0.0, 0.0, 0.0, 0.0, 0.0, 0.0, 0.0, 0.0, 0.0, 0.0, 0.0, 0.0, 0.0, 0.0, 0.0, 0.0, 0.0, 0.0, 0.0, 0.0, 0.0, 0.0, 0.0, 0.0, 0.0, 0.0, 0.0, 0.0, 0.0, 0.0, 0.0, 0.0, 0.0, 0.0, 0.0, 0.0, 0.0, 0.0, 0.0, 0.0, 0.0, 0.0, 0.0, 0.0, 0.0, 0.0, 0.0, 0.0, 0.0, 0.0, 0.0, 0.0, 0.0, 0.0, 0.0, 0.0, 0.0, 0.0, 0.0, 0.0, 0.0, 0.0, 0.0, 0.0, 0.0, 0.0, 0.0, 0.0, 0.0, 0.0, 0.0, 0.0, 0.0, 0.0, 0.0, 0.0, 0.0, 0.0, 0.0, 0.0, 0.0, 0.0, 0.0, 0.0, 0.0, 0.0, 0.0, 0.0, 0.0, 0.0, 0.0, 0.0, 0.0, 0.0, 0.0, 0.0, 0.0, 0.0, 0.0, 0.0, 0.0, 0.0, 0.0, 0.0, 0.0, 0.0, 0.0, 0.0, 0.0, 0.0, 0.0, 0.0, 0.0, 0.0, 0.0, 0.0, 0.0, 0.0, 0.0, 0.0, 0.0, 0.0, 0.0, 0.0, 0.0, 0.0, 0.0, 0.0, 0.0, 0.0, 0.0, 0.0, 0.0, 0.0, 0.0, 0.0, 0.0, 0.0, 0.0, 0.0, 0.0, 0.0, 0.0, 0.0, 0.0, 0.0, 0.0, 0.0, 0.0, 0.0, 0.0, 0.0, 0.0, 0.0, 0.0, 0.0, 0.0, 0.0, 0.0, 0.0, 0.0, 0.0, 0.0, 0.0, 0.0, 0.0, 0.0, 0.0, 0.0, 0.0, 0.0, 0.0, 0.0, 0.0, 0.0, 0.0, 0.0, 0.0, 0.0, 0.0, 0.0, 0.0, 0.0, 0.0, 0.0, 0.0, 0.0, 0.0, 0.0, 0.0, 0.0, 0.0, 0.0, 0.0, 0.0, 0.0, 0.0, 0.0, 0.0, 0.0, 0.0, 0.0, 0.0, 0.0, 0.0, 0.0, 0.0, 0.0, 0.0, 0.0, 0.0, 0.0, 0.0, 0.0, 0.0, 0.0, 0.0, 0.0, 0.0, 0.0, 0.0, 0.0, 0.0, 0.0, 0.0, 0.0, 0.0, 0.0, 0.0, 0.0, 0.0, 0.0, 0.0, 0.0, 0.0, 0.0, 0.0, 0.0, 0.0, 0.0, 0.0, 0.0, 0.0, 0.0, 0.0, 0.0, 0.0, 0.0, 0.0, 0.0, 0.0, 0.0, 0.0, 0.0, 0.0, 0.0, 0.0, 0.0, 0.0, 0.0, 0.0, 0.0, 0.0, 0.0, 0.0, 0.0, 0.0, 0.0, 0.0, 0.0, 0.0, 0.0, 0.0, 0.0, 0.0, 0.0, 0.0, 0.0, 0.0, 0.0, 0.0, 0.0, 0.0, 0.0, 0.0, 0.0, 0.0, 0.0, 0.0, 0.0, 0.0, 0.0, 0.0, 0.0, 0.0, 0.0, 0.0, 0.0, 0.0, 0.0, 0.0, 0.0, 0.0, 0.0, 0.0, 0.0, 0.0, 0.0, 0.0, 0.0, 0.0, 0.0, 0.0, 0.0, 0.0, 0.0, 0.0, 0.0, 0.0, 0.0, 0.0, 0.0, 0.0, 0.0, 0.0, 0.0, 0.0, 0.0, 0.0, 0.0, 0.0, 0.0, 0.0, 0.0, 0.0, 0.0, 0.0, 0.0, 0.0, 0.0, 0.0, 0.0, 0.0, 0.0, 0.0, 0.0, 0.0, 0.0, 0.0, 0.0, 0.0, 0.0, 0.0, 0.0, 0.0, 0.0, 0.0, 0.0, 0.0, 0.0, 0.0, 0.0, 0.0, 0.0, 0.0, 0.0, 0.0, 0.0, 0.0, 0.0, 0.0, 0.0, 0.0, 0.0, 0.0, 0.0, 0.0, 0.0, 0.0, 0.0, 0.0, 0.0, 0.0, 0.0, 0.0, 0.0, 0.0, 0.0, 0.0, 0.0, 0.0, 0.0, 0.0, 0.0, 0.0, 0.0, 0.0, 0.0, 0.0, 0.0, 0.0, 0.0, 0.0, 0.0, 0.0, 0.0, 0.0, 0.0, 0.0, 0.0, 0.0, 0.0, 0.0, 0.0, 0.0, 0.0, 0.0, 0.0, 0.0, 0.0, 0.0, 0.0, 0.0, 0.0, 0.0, 0.0, 0.0, 0.0, 0.0, 0.0, 0.0, 0.0, 0.0, 0.0, 0.0, 0.0, 0.0, 0.0, 0.0, 0.0, 0.0, 0.0, 0.0, 0.0, 0.0, 0.0, 0.0, 0.0, 0.0, 0.0, 0.0, 0.0, 0.0, 0.0, 0.0, 0.0, 0.0, 0.0, 0.0, 0.0, 0.0, 0.0, 0.0, 0.0, 0.0, 0.0, 0.0, 0.0, 0.0, 0.0, 0.0, 0.0, 0.0, 0.0, 0.0, 0.0, 0.0, 0.0, 0.0, 0.0, 0.0, 0.0, 0.0, 0.0, 0.0, 0.0, 0.0, 0.0, 0.0, 0.0, 0.0, 0.0, 0.0, 0.0, 0.0, 0.0, 0.0, 0.0, 0.0, 0.0, 0.0, 0.0, 0.0, 0.0, 0.0, 0.0, 0.0, 0.0, 0.0, 0.0, 0.0, 0.0, 0.0, 0.0, 0.0, 0.0, 0.0, 0.0, 0.0, 0.0, 0.0, 0.0, 0.0, 0.0, 0.0, 0.0, 0.0, 0.0, 0.0, 0.0, 0.0, 0.0, 0.0, 0.0, 0.0, 0.0, 0.0, 0.0, 0.0, 0.0, 0.0, 0.0, 0.0, 0.0, 0.0, 0.0, 0.0, 0.0, 0.0, 0.0, 0.0, 0.0, 0.0, 0.0, 0.0, 0.0, 0.0, 0.0, 0.0, 0.0, 0.0, 0.0, 0.0, 0.0, 0.0, 0.0, 0.0, 0.0, 0.0, 0.0, 0.0, 0.0, 0.0, 0.0, 0.0, 0.0, 0.0, 0.0, 0.0, 0.0, 0.0, 0.0, 0.0, 0.0, 0.0, 0.0, 0.0, 0.0, 0.0, 0.0, 0.0, 0.0, 0.0, 0.0, 0.0, 0.0, 0.0, 0.0, 0.0, 0.0, 0.0, 0.0, 0.0, 0.0, 0.0, 0.0, 0.0, 0.0, 0.0, 0.0, 0.0, 0.0, 0.0, 0.0, 0.0, 0.0, 0.0, 0.0, 0.0, 0.0, 0.0, 0.0, 0.0, 0.0, 0.0, 0.0, 0.0, 0.0, 0.0, 0.0, 0.0, 0.0, 0.0, 0.0, 0.0, 0.0, 0.0, 0.0, 0.0, 0.0, 0.0, 0.0, 0.0, 0.0, 0.0, 0.0, 0.0, 0.0, 0.0, 0.0, 0.0, 0.0, 0.0, 0.0, 0.0, 0.0, 0.0, 0.0, 0.0, 0.0, 0.0, 0.0, 0.0, 0.0, 0.0, 0.0, 0.0, 0.0, 0.0, 0.0, 0.0, 0.0, 0.0, 0.0, 0.0, 0.0, 0.0, 0.0, 0.0, 0.0, 0.0, 0.0, 0.0, 0.0, 0.0, 0.0, 0.0, 0.0, 0.0, 0.0, 0.0, 0.0, 0.0, 0.0, 0.0, 0.0, 0.0, 0.0, 0.0, 0.0, 0.0, 0.0, 0.0, 0.0, 0.0, 0.0, 0.0, 0.0, 0.0, 0.0, 0.0, 0.0, 0.0, 0.0, 0.0, 0.0, 0.0, 0.0, 0.0, 0.0, 0.0, 0.0, 0.0, 0.0, 0.0, 0.0, 0.0, 0.0, 0.0, 0.0, 0.0, 0.0, 0.0, 0.0, 0.0, 0.0, 0.0, 0.0, 0.0, 0.0, 0.0, 0.0, 0.0, 0.0, 0.0, 0.0, 0.0, 0.0, 0.0, 0.0, 0.0, 0.0, 0.0, 0.0, 0.0, 0.0, 0.0, 0.0, 0.0, 0.0, 0.0, 0.0, 0.0, 0.0, 0.0, 0.0, 0.0, 0.0, 0.0, 0.0, 0.0, 0.0, 0.0, 0.0, 0.0, 0.0, 0.0, 0.0, 0.0, 0.0, 0.0, 0.0, 0.0, 0.0, 0.0, 0.0, 0.0, 0.0, 0.0, 0.0, 0.0, 0.0, 0.0, 0.0, 0.0, 0.0, 0.0, 0.0, 0.0, 0.0, 0.0, 0.0, 0.0, 0.0, 0.0, 0.0, 0.0, 0.0, 0.0, 0.0, 0.0, 0.0, 0.0, 0.0, 0.0, 0.0, 0.0, 0.0, 0.0, 0.0, 0.0, 0.0, 0.0, 0.0, 0.0, 0.0, 0.0, 0.0, 0.0, 0.0, 0.0, 0.0, 0.0, 0.0, 0.0, 0.0, 0.0, 0.0, 0.0, 0.0, 0.0, 0.0, 0.0, 0.0, 0.0, 0.0, 0.0, 0.0, 0.0, 0.0, 0.0, 0.0, 0.0, 0.0, 0.0, 0.0, 0.0, 0.0, 0.0, 0.0, 0.0, 0.0, 0.0, 0.0, 0.0, 0.0, 0.0, 0.0, 0.0, 0.0, 0.0, 0.0, 0.0, 0.0, 0.0, 0.0, 0.0, 0.0, 0.0, 0.0, 0.0, 0.0, 0.0, 0.0, 0.0, 0.0, 0.0, 0.0, 0.0, 0.0, 0.0, 0.0, 0.0, 0.0, 0.0, 0.0, 0.0, 0.0, 0.0, 0.0, 0.0, 0.0, 0.0, 0.0, 0.0, 0.0, 0.0, 0.0, 0.0, 0.0, 0.0, 0.0, 0.0, 0.0, 0.0, 0.0, 0.0, 0.0, 0.0, 0.0, 0.0, 0.0, 0.0, 0.0, 0.0, 0.0, 0.0, 0.0, 0.0, 0.0, 0.0, 0.0, 0.0, 0.0, 0.0, 0.0, 0.0, 0.0, 0.0, 0.0, 0.0, 0.0, 0.0, 0.0, 0.0, 0.0, 0.0, 0.0, 0.0, 0.0, 0.0, 0.0, 0.0, 0.0, 0.0, 0.0, 0.0, 0.0, 0.0, 0.0, 0.0, 0.0, 0.0, 0.0, 0.0, 0.0, 0.0, 0.0, 0.0, 0.0, 0.0, 0.0, 0.0, 0.0, 0.0, 0.0, 0.0, 0.0, 0.0, 0.0, 0.0, 0.0, 0.0, 0.0, 0.0, 0.0, 0.0, 0.0, 0.0, 0.0, 0.0, 0.0, 0.0, 0.0, 0.0, 0.0, 0.0, 0.0, 0.0, 0.0, 0.0, 0.0, 0.0, 0.0, 0.0, 0.0, 0.0, 0.0, 0.0, 0.0, 0.0, 0.0, 0.0, 0.0, 0.0, 0.0, 0.0, 0.0, 0.0, 0.0, 0.0, 0.0, 0.0, 0.0, 0.0, 0.0, 0.0, 0.0, 0.0, 0.0, 0.0, 0.0, 0.0, 0.0, 0.0, 0.0, 0.0, 0.0, 0.0, 0.0, 0.0, 0.0, 0.0, 0.0, 0.0, 0.0, 0.0, 0.0, 0.0, 0.0, 0.0, 0.0, 0.0, 0.0, 0.0, 0.0, 0.0, 0.0, 0.0, 0.0, 0.0, 0.0, 0.0, 0.0, 0.0, 0.0, 0.0, 0.0, 0.0, 0.0, 0.0, 0.0, 0.0, 0.0, 0.0, 0.0, 0.0, 0.0, 0.0, 0.0, 0.0, 0.0, 0.0, 0.0, 0.0, 0.0, 0.0, 0.0, 0.0, 0.0, 0.0, 0.0, 0.0, 0.0, 0.0, 0.0, 0.0, 0.0, 0.0, 0.0, 0.0, 0.0, 0.0, 0.0, 0.0, 0.0, 0.0, 0.0, 0.0, 0.0, 0.0, 0.0, 0.0, 0.0, 0.0, 0.0, 0.0, 0.0, 0.0, 0.0, 0.0, 0.0, 0.0, 0.0, 0.0, 0.0, 0.0, 0.0, 0.0, 0.0, 0.0, 0.0, 0.0, 0.0, 0.0, 0.0, 0.0, 0.0, 0.0, 0.0, 0.0, 0.0, 0.0, 0.0, 0.0, 0.0, 0.0, 0.0, 0.0, 0.0, 0.0, 0.0, 0.0, 0.0, 0.0, 0.0, 0.0, 0.0, 0.0, 0.0, 0.0, 0.0, 0.0, 0.0, 0.0, 0.0, 0.0, 0.0, 0.0, 0.0, 0.0, 0.0, 0.0, 0.0, 0.0, 0.0, 0.0, 0.0, 0.0, 0.0, 0.0, 0.0, 0.0, 0.0, 0.0, 0.0, 0.0, 0.0, 0.0, 0.0, 0.0, 0.0, 0.0, 0.0, 0.0, 0.0, 0.0, 0.0, 0.0, 0.0, 0.0, 0.0, 0.0, 0.0, 0.0, 0.0, 0.0, 0.0, 0.0, 0.0, 0.0, 0.0, 0.0, 0.0, 0.0, 0.0, 0.0, 0.0, 0.0, 0.0, 0.0, 0.0, 0.0, 0.0, 0.0, 0.0, 0.0, 0.0, 0.0, 0.0, 0.0, 0.0, 0.0, 0.0, 0.0, 0.0, 0.0, 0.0, 0.0, 0.0, 0.0, 0.0, 0.0, 0.0, 0.0, 0.0, 0.0, 0.0, 0.0, 0.0, 0.0, 0.0, 0.0, 0.0, 0.0, 0.0, 0.0, 0.0, 0.0, 0.0, 0.0, 0.0, 0.0, 0.0, 0.0, 0.0, 0.0, 0.0, 0.0, 0.0, 0.0, 0.0, 0.0, 0.0, 0.0, 0.0, 0.0, 0.0, 0.0, 0.0, 0.0, 0.0, 0.0, 0.0, 0.0, 0.0, 0.0, 0.0, 0.0, 0.0, 0.0, 0.0, 0.0, 0.0, 0.0, 0.0, 0.0, 0.0, 0.0, 0.0, 0.0, 0.0, 0.0, 0.0, 0.0, 0.0, 0.0, 0.0, 0.0, 0.0, 0.0, 0.0, 0.0, 0.0, 0.0, 0.0, 0.0, 0.0, 0.0, 0.0, 0.0, 0.0, 0.0, 0.0, 0.0, 0.0, 0.0, 0.0, 0.0, 0.0, 0.0, 0.0, 0.0, 0.0, 0.0, 0.0, 0.0, 0.0, 0.0, 0.0, 0.0, 0.0, 0.0, 0.0, 0.0, 0.0, 0.0, 0.0, 0.0, 0.0, 0.0, 0.0, 0.0, 0.0, 0.0, 0.0, 0.0, 0.0, 0.0, 0.0, 0.0, 0.0, 0.0, 0.0, 0.0, 0.0, 0.0, 0.0, 0.0, 0.0, 0.0, 0.0, 0.0, 0.0, 0.0, 0.0, 0.0, 0.0, 0.0, 0.0, 0.0, 0.0, 0.0, 0.0, 0.0, 0.0, 0.0, 0.0, 0.0, 0.0, 0.0, 0.0, 0.0, 0.0, 0.0, 0.0, 0.0, 0.0, 0.0, 0.0, 0.0, 0.0, 0.0, 0.0, 0.0, 0.0, 0.0, 0.0, 0.0, 0.0, 0.0, 0.0, 0.0, 0.0, 0.0, 0.0, 0.0, 0.0, 0.0, 0.0, 0.0, 0.0, 0.0, 0.0, 0.0, 0.0, 0.0, 0.0, 0.0, 0.0, 0.0, 0.0, 0.0, 0.0, 0.0, 0.0, 0.0, 0.0, 0.0, 0.0, 0.0, 0.0, 0.0, 0.0, 0.0, 0.0, 0.0, 0.0, 0.0, 0.0, 0.0, 0.0, 0.0, 0.0, 0.0, 0.0, 0.0, 0.0, 0.0, 0.0, 0.0, 0.0, 0.0, 0.0, 0.0, 0.0, 0.0, 0.0, 0.0, 0.0, 0.0, 0.0, 0.0, 0.0, 0.0, 0.0, 0.0, 0.0, 0.0, 0.0, 0.0, 0.0, 0.0, 0.0, 0.0, 0.0, 0.0, 0.0, 0.0, 0.0, 0.0, 0.0, 0.0, 0.0, 0.0, 0.0, 0.0, 0.0, 0.0, 0.0, 0.0, 0.0, 0.0, 0.0, 0.0, 0.0, 0.0, 0.0, 0.0, 0.0, 0.0, 0.0, 0.0, 0.0, 0.0, 0.0, 0.0, 0.0, 0.0, 0.0, 0.0, 0.0, 0.0, 0.0, 0.0, 0.0, 0.0, 0.0, 0.0, 0.0, 0.0, 0.0, 0.0, 0.0, 0.0, 0.0, 0.0, 0.0, 0.0, 0.0, 0.0, 0.0, 0.0, 0.0, 0.0, 0.0, 0.0, 0.0, 0.0, 0.0, 0.0, 0.0, 0.0, 0.0, 0.0, 0.0, 0.0, 0.0, 0.0, 0.0, 0.0, 0.0, 0.0, 0.0, 0.0, 0.0, 0.0, 0.0, 0.0, 0.0, 0.0, 0.0, 0.0, 0.0, 0.0, 0.0, 0.0, 0.0, 0.0, 0.0, 0.0, 0.0, 0.0, 0.0, 0.0, 0.0, 0.0, 0.0, 0.0, 0.0, 0.0, 0.0, 0.0, 0.0, 0.0, 0.0, 0.0, 0.0, 0.0, 0.0, 0.0, 0.0, 0.0, 0.0, 0.0, 0.0, 0.0, 0.0, 0.0, 0.0, 0.0, 0.0, 0.0, 0.0, 0.0, 0.0, 0.0, 0.0, 0.0, 0.0, 0.0, 0.0, 0.0, 0.0, 0.0, 0.0, 0.0, 0.0, 0.0, 0.0, 0.0, 0.0, 0.0, 0.0, 0.0, 0.0, 0.0, 0.0, 0.0, 0.0, 0.0, 0.0, 0.0, 0.0, 0.0, 0.0, 0.0, 0.0, 0.0, 0.0, 0.0, 0.0, 0.0, 0.0, 0.0, 0.0, 0.0, 0.0, 0.0, 0.0, 0.0, 0.0, 0.0, 0.0, 0.0, 0.0, 0.0, 0.0, 0.0, 0.0, 0.0, 0.0, 0.0, 0.0, 0.0, 0.0, 0.0, 0.0, 0.0, 0.0, 0.0, 0.0, 0.0, 0.0, 0.0, 0.0, 0.0, 0.0, 0.0, 0.0, 0.0, 0.0, 0.0, 0.0, 0.0, 0.0, 0.0, 0.0, 0.0, 0.0, 0.0, 0.0, 0.0, 0.0, 0.0, 0.0, 0.0, 0.0, 0.0, 0.0, 0.0, 0.0, 0.0, 0.0, 0.0, 0.0, 0.0, 0.0, 0.0, 0.0, 0.0, 0.0, 0.0, 0.0, 0.0, 0.0, 0.0, 0.0, 0.0, 0.0, 0.0, 0.0, 0.0, 0.0, 0.0, 0.0, 0.0, 0.0, 0.0, 0.0, 0.0, 0.0, 0.0, 0.0, 0.0, 0.0, 0.0, 0.0, 0.0, 0.0, 0.0, 0.0, 0.0, 0.0, 0.0, 0.0, 0.0, 0.0, 0.0, 0.0, 0.0, 0.0, 0.0, 0.0, 0.0, 0.0, 0.0, 0.0, 0.0, 0.0, 0.0, 0.0, 0.0, 0.0, 0.0, 0.0, 0.0, 0.0, 0.0, 0.0, 0.0, 0.0, 0.0, 0.0, 0.0, 0.0, 0.0, 0.0, 0.0, 0.0, 0.0, 0.0, 0.0, 0.0, 0.0, 0.0, 0.0, 0.0, 0.0, 0.0, 0.0, 0.0, 0.0, 0.0, 0.0, 0.0, 0.0, 0.0, 0.0, 0.0, 0.0, 0.0, 0.0, 0.0, 0.0, 0.0, 0.0, 0.0, 0.0, 0.0, 0.0, 0.0, 0.0, 0.0, 0.0, 0.0, 0.0, 0.0, 0.0, 0.0, 0.0, 0.0, 0.0, 0.0, 0.0, 0.0, 0.0, 0.0, 0.0, 0.0, 0.0, 0.0, 0.0, 0.0, 0.0, 0.0, 0.0, 0.0, 0.0, 0.0, 0.0, 0.0, 0.0, 0.0, 0.0, 0.0, 0.0, 0.0, 0.0, 0.0, 0.0, 0.0, 0.0, 0.0, 0.0, 0.0, 0.0, 0.0, 0.0, 0.0, 0.0, 0.0, 0.0, 0.0, 0.0, 0.0, 0.0, 0.0, 0.0, 0.0, 0.0, 0.0, 0.0, 0.0, 0.0, 0.0, 0.0, 0.0, 0.0, 0.0, 0.0, 0.0, 0.0, 0.0, 0.0, 0.0, 0.0, 0.0, 0.0, 0.0, 0.0, 0.0, 0.0, 0.0, 0.0, 0.0, 0.0, 0.0, 0.0, 0.0, 0.0, 0.0, 0.0, 0.0, 0.0, 0.0, 0.0, 0.0, 0.0, 0.0, 0.0, 0.0, 0.0, 0.0, 0.0, 0.0, 0.0, 0.0, 0.0, 0.0, 0.0, 0.0, 0.0, 0.0, 0.0, 0.0, 0.0, 0.0, 0.0, 0.0, 0.0, 0.0, 0.0, 0.0, 0.0, 0.0, 0.0, 0.0, 0.0, 0.0, 0.0, 0.0, 0.0, 0.0, 0.0, 0.0, 0.0, 0.0, 0.0, 0.0, 0.0, 0.0, 0.0, 0.0, 0.0, 0.0, 0.0, 0.0, 0.0, 0.0, 0.0, 0.0, 0.0, 0.0, 0.0, 0.0, 0.0, 0.0, 0.0, 0.0, 0.0, 0.0, 0.0, 0.0, 0.0, 0.0, 0.0, 0.0, 0.0, 0.0, 0.0, 0.0, 0.0, 0.0, 0.0, 0.0, 0.0, 0.0, 0.0, 0.0, 0.0, 0.0, 0.0, 0.0, 0.0, 0.0, 0.0, 0.0, 0.0, 0.0, 0.0, 0.0, 0.0, 0.0, 0.0, 0.0, 0.0, 0.0, 0.0, 0.0, 0.0, 0.0, 0.0, 0.0, 0.0, 0.0, 0.0, 0.0, 0.0, 0.0, 0.0, 0.0, 0.0, 0.0, 0.0, 0.0, 0.0, 0.0, 0.0, 0.0, 0.0, 0.0, 0.0, 0.0, 0.0, 0.0, 0.0, 0.0, 0.0, 0.0, 0.0, 0.0, 0.0, 0.0, 0.0, 0.0, 0.0, 0.0, 0.0, 0.0, 0.0, 0.0, 0.0, 0.0, 0.0, 0.0, 0.0, 0.0, 0.0, 0.0, 0.0, 0.0, 0.0, 0.0, 0.0, 0.0, 0.0, 0.0, 0.0, 0.0, 0.0, 0.0, 0.0, 0.0, 0.0, 0.0, 0.0, 0.0, 0.0, 0.0, 0.0, 0.0, 0.0, 0.0, 0.0, 0.0, 0.0, 0.0, 0.0, 0.0, 0.0, 0.0, 0.0, 0.0, 0.0, 0.0, 0.0, 0.0, 0.0, 0.0, 0.0, 0.0, 0.0, 0.0, 0.0, 0.0, 0.0, 0.0, 0.0, 0.0, 0.0, 0.0, 0.0, 0.0, 0.0, 0.0, 0.0, 0.0, 0.0, 0.0, 0.0, 0.0, 0.0, 0.0, 0.0, 0.0, 0.0, 0.0, 0.0, 0.0, 0.0, 0.0, 0.0, 0.0, 0.0, 0.0, 0.0, 0.0, 0.0, 0.0, 0.0, 0.0, 0.0, 0.0, 0.0, 0.0, 0.0, 0.0, 0.0, 0.0, 0.0, 0.0, 0.0, 0.0, 0.0, 0.0, 0.0, 0.0, 0.0, 0.0, 0.0, 0.0, 0.0, 0.0, 0.0, 0.0, 0.0, 0.0, 0.0, 0.0, 0.0, 0.0, 0.0, 0.0, 0.0, 0.0, 0.0, 0.0, 0.0, 0.0, 0.0, 0.0, 0.0, 0.0, 0.0, 0.0, 0.0, 0.0, 0.0, 0.0, 0.0, 0.0, 0.0, 0.0, 0.0, 0.0, 0.0, 0.0, 0.0, 0.0, 0.0, 0.0, 0.0, 0.0, 0.0, 0.0, 0.0, 0.0, 0.0, 0.0, 0.0, 0.0, 0.0, 0.0, 0.0, 0.0, 0.0, 0.0, 0.0, 0.0, 0.0, 0.0, 0.0, 0.0, 0.0, 0.0, 0.0, 0.0, 0.0, 0.0, 0.0, 0.0, 0.0, 0.0, 0.0, 0.0, 0.0, 0.0, 0.0, 0.0, 0.0, 0.0, 0.0, 0.0, 0.0, 0.0, 0.0, 0.0, 0.0, 0.0, 0.0, 0.0, 0.0, 0.0, 0.0, 0.0, 0.0, 0.0, 0.0, 0.0, 0.0, 0.0, 0.0, 0.0, 0.0, 0.0, 0.0, 0.0, 0.0, 0.0, 0.0, 0.0, 0.0, 0.0, 0.0, 0.0, 0.0, 0.0, 0.0, 0.0, 0.0, 0.0, 0.0, 0.0, 0.0, 0.0, 0.0, 0.0, 0.0, 0.0, 0.0, 0.0, 0.0, 0.0, 0.0, 0.0, 0.0, 0.0, 0.0, 0.0, 0.0, 0.0, 0.0, 0.0, 0.0, 0.0, 0.0, 0.0, 0.0, 0.0, 0.0, 0.0, 0.0, 0.0, 0.0, 0.0, 0.0, 0.0, 0.0, 0.0, 0.0, 0.0, 0.0, 0.0, 0.0, 0.0, 0.0, 0.0, 0.0, 0.0, 0.0, 0.0, 0.0, 0.0, 0.0, 0.0, 0.0, 0.0, 0.0, 0.0, 0.0, 0.0, 0.0, 0.0, 0.0, 0.0, 0.0, 0.0, 0.0, 0.0, 0.0, 0.0, 0.0, 0.0, 0.0, 0.0, 0.0, 0.0, 0.0, 0.0, 0.0, 0.0, 0.0, 0.0, 0.0, 0.0, 0.0, 0.0, 0.0, 0.0, 0.0, 0.0, 0.0, 0.0, 0.0, 0.0, 0.0, 0.0, 0.0, 0.0, 0.0, 0.0, 0.0, 0.0, 0.0, 0.0, 0.0, 0.0, 0.0, 0.0, 0.0, 0.0, 0.0, 0.0, 0.0, 0.0, 0.0, 0.0, 0.0, 0.0, 0.0, 0.0, 0.0, 0.0, 0.0, 0.0, 0.0, 0.0, 0.0, 0.0, 0.0, 0.0, 0.0, 0.0, 0.0, 0.0, 0.0, 0.0, 0.0, 0.0, 0.0, 0.0, 0.0, 0.0, 0.0, 0.0, 0.0, 0.0, 0.0, 0.0, 0.0, 0.0, 0.0, 0.0, 0.0, 0.0, 0.0, 0.0, 0.0, 0.0, 0.0, 0.0, 0.0, 0.0, 0.0, 0.0, 0.0, 0.0, 0.0, 0.0, 0.0, 0.0, 0.0, 0.0, 0.0, 0.0, 0.0, 0.0, 0.0, 0.0, 0.0, 0.0, 0.0, 0.0, 0.0, 0.0, 0.0, 0.0, 0.0, 0.0, 0.0, 0.0, 0.0, 0.0, 0.0, 0.0, 0.0, 0.0, 0.0, 0.0, 0.0, 0.0, 0.0, 0.0, 0.0, 0.0, 0.0, 0.0, 0.0, 0.0, 0.0, 0.0, 0.0, 0.0, 0.0, 0.0, 0.0, 0.0, 0.0, 0.0, 0.0, 0.0, 0.0, 0.0, 0.0, 0.0, 0.0, 0.0, 0.0, 0.0, 0.0, 0.0, 0.0, 0.0, 0.0, 0.0, 0.0, 0.0, 0.0, 0.0, 0.0, 0.0, 0.0, 0.0, 0.0, 0.0, 0.0, 0.0, 0.0, 0.0, 0.0, 0.0, 0.0, 0.0, 0.0, 0.0, 0.0, 0.0, 0.0, 0.0, 0.0, 0.0, 0.0, 0.0, 0.0, 0.0, 0.0, 0.0, 0.0, 0.0, 0.0, 0.0, 0.0, 0.0, 0.0, 0.0, 0.0, 0.0, 0.0, 0.0, 0.0, 0.0, 0.0, 0.0, 0.0, 0.0, 0.0, 0.0, 0.0, 0.0, 0.0, 0.0, 0.0, 0.0, 0.0, 0.0, 0.0, 0.0, 0.0, 0.0, 0.0, 0.0, 0.0, 0.0, 0.0, 0.0, 0.0, 0.0, 0.0, 0.0, 0.0, 0.0, 0.0, 0.0, 0.0, 0.0, 0.0, 0.0, 0.0, 0.0, 0.0, 0.0, 0.0, 0.0, 0.0, 0.0, 0.0, 0.0, 0.0, 0.0, 0.0, 0.0, 0.0, 0.0, 0.0, 0.0, 0.0, 0.0, 0.0, 0.0, 0.0, 0.0, 0.0, 0.0, 0.0, 0.0, 0.0, 0.0, 0.0, 0.0, 0.0, 0.0, 0.0, 0.0, 0.0, 0.0, 0.0, 0.0, 0.0, 0.0, 0.0, 0.0, 0.0, 0.0, 0.0, 0.0, 0.0, 0.0, 0.0, 0.0, 0.0, 0.0, 0.0, 0.0, 0.0, 0.0, 0.0, 0.0, 0.0, 0.0, 0.0, 0.0, 0.0, 0.0, 0.0, 0.0, 0.0, 0.0, 0.0, 0.0, 0.0, 0.0, 0.0, 0.0, 0.0, 0.0, 0.0, 0.0, 0.0, 0.0, 0.0, 0.0, 0.0, 0.0, 0.0, 0.0, 0.0, 0.0, 0.0, 0.0, 0.0, 0.0, 0.0, 0.0, 0.0, 0.0, 0.0, 0.0, 0.0, 0.0, 0.0, 0.0, 0.0, 0.0, 0.0, 0.0, 0.0, 0.0, 0.0, 0.0, 0.0, 0.0, 0.0, 0.0, 0.0, 0.0, 0.0, 0.0, 0.0, 0.0, 0.0, 0.0, 0.0, 0.0, 0.0, 0.0, 0.0, 0.0, 0.0, 0.0, 0.0, 0.0, 0.0, 0.0, 0.0, 0.0, 0.0, 0.0, 0.0, 0.0, 0.0, 0.0, 0.0, 0.0, 0.0, 0.0, 0.0, 0.0, 0.0, 0.0, 0.0, 0.0, 0.0, 0.0, 0.0, 0.0, 0.0, 0.0, 0.0, 0.0, 0.0, 0.0, 0.0, 0.0, 0.0, 0.0, 0.0, 0.0, 0.0, 0.0, 0.0, 0.0, 0.0, 0.0, 0.0, 0.0, 0.0, 0.0, 0.0, 0.0, 0.0, 0.0, 0.0, 0.0, 0.0, 0.0, 0.0, 0.0, 0.0, 0.0, 0.0, 0.0, 0.0, 0.0, 0.0, 0.0, 0.0, 0.0, 0.0, 0.0, 0.0, 0.0, 0.0, 0.0, 0.0, 0.0, 0.0, 0.0, 0.0, 0.0, 0.0, 0.0, 0.0, 0.0, 0.0, 0.0, 0.0, 0.0, 0.0, 0.0, 0.0, 0.0, 0.0, 0.0, 0.0, 0.0, 0.0, 0.0, 0.0, 0.0, 0.0, 0.0, 0.0, 0.0, 0.0, 0.0, 0.0, 0.0, 0.0, 0.0, 0.0, 0.0])
me_circle.update()

# ---- objects
ob_light = bpy.data.objects.new('Light', light_light)
ob_camera = bpy.data.objects.new('Camera', cam_camera)
ob_empty = bpy.data.objects.new('Empty', None)
ob_empty_004 = bpy.data.objects.new('Empty.004', None)
ob_empty_005 = bpy.data.objects.new('Empty.005', None)
ob_empty_006 = bpy.data.objects.new('Empty.006', None)
ob_empty_007 = bpy.data.objects.new('Empty.007', None)
ob_circle = bpy.data.objects.new('Circle', me_circle)

# ---- transforms, parenting, visibility, modifiers, constraints
ob_light.location = (4.076, 1.005, 5.904)
ob_light.rotation_euler = (0.6503, 0.05522, 1.866)
ob_light.lock_rotations_4d = False
ob_light.empty_display_type = 'ARROWS'
ob_light.color = (0.0, 0.0, 0.0, 0.0)
ob_light.lineart.crease_threshold = 0.0
ob_camera.location = (7.359, -6.926, 4.958)
ob_camera.rotation_euler = (1.109, 0.0, 0.8149)
ob_camera.lock_rotations_4d = False
ob_camera.empty_display_type = 'ARROWS'
ob_camera.color = (0.0, 0.0, 0.0, 0.0)
ob_camera.display_type = 'WIRE'
ob_camera.lineart.crease_threshold = 0.0
ob_empty.location = (-3.252, 1.263e-07, -0.94)
ob_empty.rotation_euler = (1.571, -0.0, -0.0)
ob_empty.scale = (2.0, 2.0, 1.0)
ob_empty.empty_display_type = 'IMAGE'
ob_empty.empty_display_size = 5.0
ob_empty.empty_image_depth = 'BACK'
ob_empty.show_empty_image_perspective = False
ob_empty.use_empty_image_alpha = True
ob_empty.empty_image_side = 'FRONT'
ob_empty.color = (1.0, 1.0, 1.0, 0.5)
ob_empty_004.location = (-3.239, 1.256e-07, -0.935)
ob_empty_004.rotation_euler = (1.571, -0.0, -0.0)
ob_empty_004.scale = (2.0, 2.0, 1.0)
ob_empty_004.empty_display_type = 'IMAGE'
ob_empty_004.empty_display_size = 5.0
ob_empty_004.empty_image_depth = 'BACK'
ob_empty_004.show_empty_image_perspective = False
ob_empty_004.empty_image_side = 'FRONT'
ob_empty_005.location = (-2.059e-16, 4.641, -0.9273)
ob_empty_005.rotation_euler = (1.571, -0.0, 1.571)
ob_empty_005.scale = (2.0, 2.0, 1.0)
ob_empty_005.empty_display_type = 'IMAGE'
ob_empty_005.empty_display_size = 5.0
ob_empty_005.empty_image_depth = 'BACK'
ob_empty_005.show_empty_image_perspective = False
ob_empty_005.empty_image_side = 'FRONT'
ob_empty_006.location = (3.245, 3.101e-07, 2.308)
ob_empty_006.rotation_euler = (1.571, 0.0, 3.142)
ob_empty_006.scale = (2.0, 2.0, 1.0)
ob_empty_006.empty_display_type = 'IMAGE'
ob_empty_006.empty_display_size = 5.0
ob_empty_006.empty_image_depth = 'BACK'
ob_empty_006.show_empty_image_perspective = False
ob_empty_006.empty_image_side = 'FRONT'
ob_empty_007.location = (-1.376, 4.624, 0.0)
ob_empty_007.rotation_euler = (0.0, -0.0, 1.571)
ob_empty_007.scale = (2.0, 2.0, 1.0)
ob_empty_007.empty_display_type = 'IMAGE'
ob_empty_007.empty_display_size = 5.0
ob_empty_007.empty_image_depth = 'BACK'
ob_empty_007.show_empty_image_perspective = False
ob_empty_007.empty_image_side = 'FRONT'
ob_circle.location = (0.0, 0.0, 0.0)
_m = ob_circle.modifiers.new('Mirror', 'MIRROR')
_m.use_clip = True
_m = ob_circle.modifiers.new('Subdivision', 'SUBSURF')
_m.levels = 2

# ---- collection membership
col_collection.objects.link(ob_light)
col_collection.objects.link(ob_camera)
col_collection.objects.link(ob_empty)
col_collection.objects.link(ob_empty_004)
col_collection.objects.link(ob_empty_005)
col_collection.objects.link(ob_empty_006)
col_collection.objects.link(ob_empty_007)
col_collection_2.objects.link(ob_circle)

# ---- scene / render settings (as saved in the file)
scene.camera = ob_camera
scene.frame_start = 1; scene.frame_end = 250; scene.frame_set(21)
scene.render.engine = 'BLENDER_EEVEE_NEXT'
scene.cycles.sampling_pattern = 'TABULATED_SOBOL'
bpy.context.view_layer.update()
